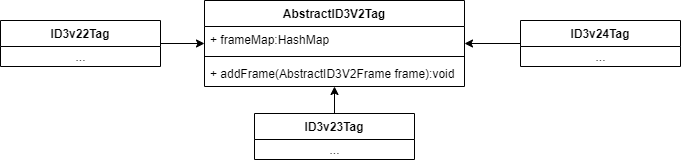

The diagram above was exported from draw.io. Its source (the exported page's mxGraphModel, read from the mxfile embedded in the PNG):
<mxGraphModel dx="1607" dy="1419" grid="1" gridSize="10" guides="1" tooltips="1" connect="1" arrows="1" fold="1" page="1" pageScale="1" pageWidth="583" pageHeight="827" math="0" shadow="0">
  <root>
    <mxCell id="0" />
    <mxCell id="1" parent="0" />
    <mxCell id="4m3ubvYEq-jkTvbXrDoH-1" style="edgeStyle=orthogonalEdgeStyle;rounded=0;orthogonalLoop=1;jettySize=auto;html=1;" edge="1" parent="1" source="4m3ubvYEq-jkTvbXrDoH-12" target="4m3ubvYEq-jkTvbXrDoH-4">
      <mxGeometry relative="1" as="geometry" />
    </mxCell>
    <mxCell id="4m3ubvYEq-jkTvbXrDoH-2" style="edgeStyle=orthogonalEdgeStyle;rounded=0;orthogonalLoop=1;jettySize=auto;html=1;" edge="1" parent="1" source="4m3ubvYEq-jkTvbXrDoH-10" target="4m3ubvYEq-jkTvbXrDoH-4">
      <mxGeometry relative="1" as="geometry" />
    </mxCell>
    <mxCell id="4m3ubvYEq-jkTvbXrDoH-3" style="edgeStyle=orthogonalEdgeStyle;rounded=0;orthogonalLoop=1;jettySize=auto;html=1;" edge="1" parent="1" source="4m3ubvYEq-jkTvbXrDoH-8" target="4m3ubvYEq-jkTvbXrDoH-4">
      <mxGeometry relative="1" as="geometry" />
    </mxCell>
    <mxCell id="4m3ubvYEq-jkTvbXrDoH-4" value="AbstractID3V2Tag" style="swimlane;fontStyle=1;align=center;verticalAlign=top;childLayout=stackLayout;horizontal=1;startSize=26;horizontalStack=0;resizeParent=1;resizeParentMax=0;resizeLast=0;collapsible=1;marginBottom=0;strokeColor=#000000;" vertex="1" parent="1">
      <mxGeometry x="-126" y="-380" width="260" height="86" as="geometry" />
    </mxCell>
    <mxCell id="4m3ubvYEq-jkTvbXrDoH-5" value="+ frameMap:HashMap" style="text;strokeColor=none;fillColor=none;align=left;verticalAlign=top;spacingLeft=4;spacingRight=4;overflow=hidden;rotatable=0;points=[[0,0.5],[1,0.5]];portConstraint=eastwest;" vertex="1" parent="4m3ubvYEq-jkTvbXrDoH-4">
      <mxGeometry y="26" width="260" height="26" as="geometry" />
    </mxCell>
    <mxCell id="4m3ubvYEq-jkTvbXrDoH-6" value="" style="line;strokeWidth=1;fillColor=none;align=left;verticalAlign=middle;spacingTop=-1;spacingLeft=3;spacingRight=3;rotatable=0;labelPosition=right;points=[];portConstraint=eastwest;" vertex="1" parent="4m3ubvYEq-jkTvbXrDoH-4">
      <mxGeometry y="52" width="260" height="8" as="geometry" />
    </mxCell>
    <mxCell id="4m3ubvYEq-jkTvbXrDoH-7" value="+ addFrame(AbstractID3V2Frame frame):void" style="text;strokeColor=none;fillColor=none;align=left;verticalAlign=top;spacingLeft=4;spacingRight=4;overflow=hidden;rotatable=0;points=[[0,0.5],[1,0.5]];portConstraint=eastwest;" vertex="1" parent="4m3ubvYEq-jkTvbXrDoH-4">
      <mxGeometry y="60" width="260" height="26" as="geometry" />
    </mxCell>
    <mxCell id="4m3ubvYEq-jkTvbXrDoH-8" value="ID3v24Tag" style="swimlane;fontStyle=1;align=center;verticalAlign=top;childLayout=stackLayout;horizontal=1;startSize=26;horizontalStack=0;resizeParent=1;resizeParentMax=0;resizeLast=0;collapsible=1;marginBottom=0;" vertex="1" parent="1">
      <mxGeometry x="190" y="-360" width="160" height="46" as="geometry" />
    </mxCell>
    <mxCell id="4m3ubvYEq-jkTvbXrDoH-9" value="..." style="text;html=1;align=center;verticalAlign=middle;resizable=0;points=[];autosize=1;" vertex="1" parent="4m3ubvYEq-jkTvbXrDoH-8">
      <mxGeometry y="26" width="160" height="20" as="geometry" />
    </mxCell>
    <mxCell id="4m3ubvYEq-jkTvbXrDoH-10" value="ID3v22Tag" style="swimlane;fontStyle=1;align=center;verticalAlign=top;childLayout=stackLayout;horizontal=1;startSize=26;horizontalStack=0;resizeParent=1;resizeParentMax=0;resizeLast=0;collapsible=1;marginBottom=0;" vertex="1" parent="1">
      <mxGeometry x="-330" y="-360" width="160" height="46" as="geometry" />
    </mxCell>
    <mxCell id="4m3ubvYEq-jkTvbXrDoH-11" value="..." style="text;html=1;align=center;verticalAlign=middle;resizable=0;points=[];autosize=1;" vertex="1" parent="4m3ubvYEq-jkTvbXrDoH-10">
      <mxGeometry y="26" width="160" height="20" as="geometry" />
    </mxCell>
    <mxCell id="4m3ubvYEq-jkTvbXrDoH-12" value="ID3v23Tag" style="swimlane;fontStyle=1;align=center;verticalAlign=top;childLayout=stackLayout;horizontal=1;startSize=26;horizontalStack=0;resizeParent=1;resizeParentMax=0;resizeLast=0;collapsible=1;marginBottom=0;" vertex="1" parent="1">
      <mxGeometry x="-76" y="-267" width="160" height="46" as="geometry" />
    </mxCell>
    <mxCell id="4m3ubvYEq-jkTvbXrDoH-13" value="..." style="text;html=1;align=center;verticalAlign=middle;resizable=0;points=[];autosize=1;" vertex="1" parent="4m3ubvYEq-jkTvbXrDoH-12">
      <mxGeometry y="26" width="160" height="20" as="geometry" />
    </mxCell>
  </root>
</mxGraphModel>